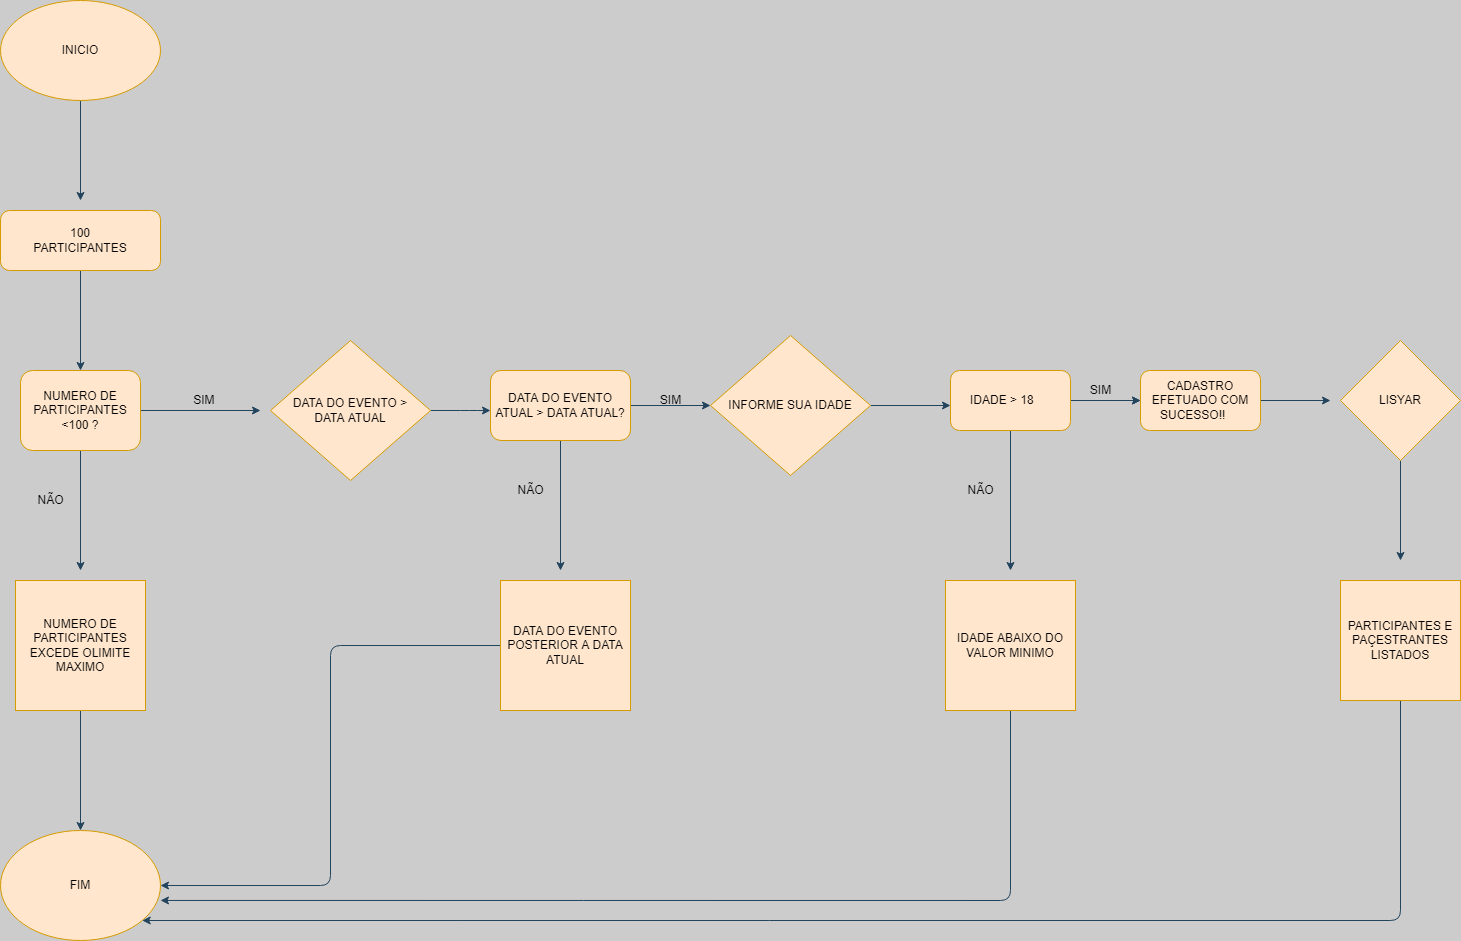

The diagram above was exported from draw.io. Its source (the exported page's mxGraphModel, read from the mxfile embedded in the PNG):
<mxGraphModel dx="4444" dy="2864" grid="1" gridSize="10" guides="1" tooltips="1" connect="1" arrows="1" fold="1" page="0" pageScale="1" pageWidth="827" pageHeight="1169" background="#CCCCCC" math="0" shadow="0">
  <root>
    <mxCell id="0" />
    <mxCell id="1" parent="0" />
    <mxCell id="BmBqFpGxbRgZtadu_o4O-18" style="edgeStyle=orthogonalEdgeStyle;curved=0;rounded=1;sketch=0;orthogonalLoop=1;jettySize=auto;html=1;exitX=0.5;exitY=1;exitDx=0;exitDy=0;fontColor=#000000;strokeColor=#23445D;" edge="1" parent="1" source="0mtarntNrjtSnHIrOxPD-1">
      <mxGeometry relative="1" as="geometry">
        <mxPoint x="-1210" y="-670" as="targetPoint" />
      </mxGeometry>
    </mxCell>
    <mxCell id="0mtarntNrjtSnHIrOxPD-1" value="INICIO" style="ellipse;whiteSpace=wrap;html=1;hachureGap=4;rounded=0;fillColor=#ffe6cc;strokeColor=#d79b00;" parent="1" vertex="1">
      <mxGeometry x="-1290" y="-870" width="160" height="100" as="geometry" />
    </mxCell>
    <mxCell id="BmBqFpGxbRgZtadu_o4O-19" style="edgeStyle=orthogonalEdgeStyle;curved=0;rounded=1;sketch=0;orthogonalLoop=1;jettySize=auto;html=1;fontColor=#000000;strokeColor=#23445D;" edge="1" parent="1" source="BmBqFpGxbRgZtadu_o4O-1">
      <mxGeometry relative="1" as="geometry">
        <mxPoint x="-1210" y="-500" as="targetPoint" />
      </mxGeometry>
    </mxCell>
    <mxCell id="BmBqFpGxbRgZtadu_o4O-1" value="100&lt;br&gt;PARTICIPANTES" style="rounded=1;whiteSpace=wrap;html=1;sketch=0;strokeColor=#d79b00;fillColor=#ffe6cc;" vertex="1" parent="1">
      <mxGeometry x="-1290" y="-660" width="160" height="60" as="geometry" />
    </mxCell>
    <mxCell id="BmBqFpGxbRgZtadu_o4O-27" style="edgeStyle=orthogonalEdgeStyle;curved=0;rounded=1;sketch=0;orthogonalLoop=1;jettySize=auto;html=1;fontColor=#000000;strokeColor=#23445D;" edge="1" parent="1" source="BmBqFpGxbRgZtadu_o4O-11">
      <mxGeometry relative="1" as="geometry">
        <mxPoint x="-1030" y="-460" as="targetPoint" />
        <Array as="points">
          <mxPoint x="-1030" y="-460" />
        </Array>
      </mxGeometry>
    </mxCell>
    <mxCell id="BmBqFpGxbRgZtadu_o4O-43" style="edgeStyle=orthogonalEdgeStyle;curved=0;rounded=1;sketch=0;orthogonalLoop=1;jettySize=auto;html=1;fontColor=#000000;strokeColor=#23445D;" edge="1" parent="1" source="BmBqFpGxbRgZtadu_o4O-11">
      <mxGeometry relative="1" as="geometry">
        <mxPoint x="-1210" y="-300" as="targetPoint" />
      </mxGeometry>
    </mxCell>
    <mxCell id="BmBqFpGxbRgZtadu_o4O-11" value="NUMERO DE PARTICIPANTES &amp;lt;100 ?" style="rounded=1;whiteSpace=wrap;html=1;sketch=0;strokeColor=#d79b00;fillColor=#ffe6cc;" vertex="1" parent="1">
      <mxGeometry x="-1270" y="-500" width="120" height="80" as="geometry" />
    </mxCell>
    <mxCell id="BmBqFpGxbRgZtadu_o4O-21" style="edgeStyle=orthogonalEdgeStyle;curved=0;rounded=1;sketch=0;orthogonalLoop=1;jettySize=auto;html=1;fontColor=#000000;strokeColor=#23445D;" edge="1" parent="1" source="BmBqFpGxbRgZtadu_o4O-13">
      <mxGeometry relative="1" as="geometry">
        <mxPoint x="-800" y="-460" as="targetPoint" />
        <Array as="points">
          <mxPoint x="-820" y="-460" />
          <mxPoint x="-820" y="-460" />
        </Array>
      </mxGeometry>
    </mxCell>
    <mxCell id="BmBqFpGxbRgZtadu_o4O-13" value="DATA DO EVENTO &amp;gt;&lt;br&gt;DATA ATUAL" style="rhombus;whiteSpace=wrap;html=1;rounded=0;sketch=0;strokeColor=#d79b00;fillColor=#ffe6cc;" vertex="1" parent="1">
      <mxGeometry x="-1020" y="-530" width="160" height="140" as="geometry" />
    </mxCell>
    <mxCell id="BmBqFpGxbRgZtadu_o4O-31" style="edgeStyle=orthogonalEdgeStyle;curved=0;rounded=1;sketch=0;orthogonalLoop=1;jettySize=auto;html=1;exitX=1;exitY=0.5;exitDx=0;exitDy=0;fontColor=#000000;strokeColor=#23445D;" edge="1" parent="1" source="BmBqFpGxbRgZtadu_o4O-17">
      <mxGeometry relative="1" as="geometry">
        <mxPoint x="-580" y="-465" as="targetPoint" />
      </mxGeometry>
    </mxCell>
    <mxCell id="BmBqFpGxbRgZtadu_o4O-44" style="edgeStyle=orthogonalEdgeStyle;curved=0;rounded=1;sketch=0;orthogonalLoop=1;jettySize=auto;html=1;fontColor=#000000;strokeColor=#23445D;" edge="1" parent="1" source="BmBqFpGxbRgZtadu_o4O-17">
      <mxGeometry relative="1" as="geometry">
        <mxPoint x="-730" y="-300" as="targetPoint" />
      </mxGeometry>
    </mxCell>
    <mxCell id="BmBqFpGxbRgZtadu_o4O-17" value="DATA DO EVENTO ATUAL &amp;gt; DATA ATUAL?" style="rounded=1;whiteSpace=wrap;html=1;sketch=0;strokeColor=#d79b00;fillColor=#ffe6cc;" vertex="1" parent="1">
      <mxGeometry x="-800" y="-500" width="140" height="70" as="geometry" />
    </mxCell>
    <mxCell id="BmBqFpGxbRgZtadu_o4O-25" value="SIM" style="text;html=1;align=center;verticalAlign=middle;resizable=0;points=[];autosize=1;strokeColor=none;fillColor=none;fontColor=#000000;" vertex="1" parent="1">
      <mxGeometry x="-640" y="-480" width="40" height="20" as="geometry" />
    </mxCell>
    <mxCell id="BmBqFpGxbRgZtadu_o4O-23" value="&amp;nbsp; &amp;nbsp; &amp;nbsp;SIM" style="text;html=1;align=center;verticalAlign=middle;resizable=0;points=[];autosize=1;strokeColor=none;fillColor=none;fontColor=#000000;" vertex="1" parent="1">
      <mxGeometry x="-1120" y="-480" width="50" height="20" as="geometry" />
    </mxCell>
    <mxCell id="BmBqFpGxbRgZtadu_o4O-32" style="edgeStyle=orthogonalEdgeStyle;curved=0;rounded=1;sketch=0;orthogonalLoop=1;jettySize=auto;html=1;fontColor=#000000;strokeColor=#23445D;" edge="1" parent="1" source="BmBqFpGxbRgZtadu_o4O-28">
      <mxGeometry relative="1" as="geometry">
        <mxPoint x="-340" y="-465" as="targetPoint" />
      </mxGeometry>
    </mxCell>
    <mxCell id="BmBqFpGxbRgZtadu_o4O-28" value="INFORME SUA IDADE" style="rhombus;whiteSpace=wrap;html=1;rounded=0;sketch=0;strokeColor=#d79b00;fillColor=#ffe6cc;" vertex="1" parent="1">
      <mxGeometry x="-580" y="-535" width="160" height="140" as="geometry" />
    </mxCell>
    <mxCell id="BmBqFpGxbRgZtadu_o4O-33" style="edgeStyle=orthogonalEdgeStyle;curved=0;rounded=1;sketch=0;orthogonalLoop=1;jettySize=auto;html=1;fontColor=#000000;strokeColor=#23445D;" edge="1" parent="1" source="BmBqFpGxbRgZtadu_o4O-30">
      <mxGeometry relative="1" as="geometry">
        <mxPoint x="-150" y="-470" as="targetPoint" />
      </mxGeometry>
    </mxCell>
    <mxCell id="BmBqFpGxbRgZtadu_o4O-36" value="" style="edgeStyle=orthogonalEdgeStyle;curved=0;rounded=1;sketch=0;orthogonalLoop=1;jettySize=auto;html=1;fontColor=#000000;strokeColor=#23445D;" edge="1" parent="1" source="BmBqFpGxbRgZtadu_o4O-30" target="BmBqFpGxbRgZtadu_o4O-35">
      <mxGeometry relative="1" as="geometry" />
    </mxCell>
    <mxCell id="BmBqFpGxbRgZtadu_o4O-45" style="edgeStyle=orthogonalEdgeStyle;curved=0;rounded=1;sketch=0;orthogonalLoop=1;jettySize=auto;html=1;fontColor=#000000;strokeColor=#23445D;" edge="1" parent="1" source="BmBqFpGxbRgZtadu_o4O-30">
      <mxGeometry relative="1" as="geometry">
        <mxPoint x="-280" y="-300" as="targetPoint" />
      </mxGeometry>
    </mxCell>
    <mxCell id="BmBqFpGxbRgZtadu_o4O-30" value="IDADE &amp;gt; 18&amp;nbsp;&lt;span style=&quot;white-space: pre&quot;&gt;&#09;&lt;/span&gt;" style="rounded=1;whiteSpace=wrap;html=1;sketch=0;strokeColor=#d79b00;fillColor=#ffe6cc;" vertex="1" parent="1">
      <mxGeometry x="-340" y="-500" width="120" height="60" as="geometry" />
    </mxCell>
    <mxCell id="BmBqFpGxbRgZtadu_o4O-38" style="edgeStyle=orthogonalEdgeStyle;curved=0;rounded=1;sketch=0;orthogonalLoop=1;jettySize=auto;html=1;fontColor=#000000;strokeColor=#23445D;" edge="1" parent="1" source="BmBqFpGxbRgZtadu_o4O-35">
      <mxGeometry relative="1" as="geometry">
        <mxPoint x="40" y="-470" as="targetPoint" />
      </mxGeometry>
    </mxCell>
    <mxCell id="BmBqFpGxbRgZtadu_o4O-35" value="CADASTRO EFETUADO COM SUCESSO!!&lt;span style=&quot;white-space: pre&quot;&gt;&#09;&lt;/span&gt;" style="rounded=1;whiteSpace=wrap;html=1;sketch=0;strokeColor=#d79b00;fillColor=#ffe6cc;" vertex="1" parent="1">
      <mxGeometry x="-150" y="-500" width="120" height="60" as="geometry" />
    </mxCell>
    <mxCell id="BmBqFpGxbRgZtadu_o4O-37" value="SIM" style="text;html=1;align=center;verticalAlign=middle;resizable=0;points=[];autosize=1;strokeColor=none;fillColor=none;fontColor=#000000;" vertex="1" parent="1">
      <mxGeometry x="-210" y="-490" width="40" height="20" as="geometry" />
    </mxCell>
    <mxCell id="BmBqFpGxbRgZtadu_o4O-41" style="edgeStyle=orthogonalEdgeStyle;curved=0;rounded=1;sketch=0;orthogonalLoop=1;jettySize=auto;html=1;exitX=0.5;exitY=1;exitDx=0;exitDy=0;fontColor=#000000;strokeColor=#23445D;" edge="1" parent="1" source="BmBqFpGxbRgZtadu_o4O-39">
      <mxGeometry relative="1" as="geometry">
        <mxPoint x="110" y="-310" as="targetPoint" />
      </mxGeometry>
    </mxCell>
    <mxCell id="BmBqFpGxbRgZtadu_o4O-39" value="LISYAR" style="rhombus;whiteSpace=wrap;html=1;rounded=0;sketch=0;strokeColor=#d79b00;fillColor=#ffe6cc;" vertex="1" parent="1">
      <mxGeometry x="50" y="-530" width="120" height="120" as="geometry" />
    </mxCell>
    <mxCell id="BmBqFpGxbRgZtadu_o4O-56" style="edgeStyle=orthogonalEdgeStyle;curved=0;rounded=1;sketch=0;orthogonalLoop=1;jettySize=auto;html=1;fontColor=#000000;strokeColor=#23445D;" edge="1" parent="1" source="BmBqFpGxbRgZtadu_o4O-42" target="BmBqFpGxbRgZtadu_o4O-53">
      <mxGeometry relative="1" as="geometry">
        <mxPoint x="-1110" y="60" as="targetPoint" />
        <Array as="points">
          <mxPoint x="110" y="50" />
        </Array>
      </mxGeometry>
    </mxCell>
    <mxCell id="BmBqFpGxbRgZtadu_o4O-42" value="PARTICIPANTES E PAÇESTRANTES LISTADOS" style="whiteSpace=wrap;html=1;aspect=fixed;rounded=0;sketch=0;strokeColor=#d79b00;fillColor=#ffe6cc;" vertex="1" parent="1">
      <mxGeometry x="50" y="-290" width="120" height="120" as="geometry" />
    </mxCell>
    <mxCell id="BmBqFpGxbRgZtadu_o4O-46" value="NÃO" style="text;html=1;align=center;verticalAlign=middle;resizable=0;points=[];autosize=1;strokeColor=none;fillColor=none;fontColor=#000000;" vertex="1" parent="1">
      <mxGeometry x="-1260" y="-380" width="40" height="20" as="geometry" />
    </mxCell>
    <mxCell id="BmBqFpGxbRgZtadu_o4O-47" value="NÃO" style="text;html=1;align=center;verticalAlign=middle;resizable=0;points=[];autosize=1;strokeColor=none;fillColor=none;fontColor=#000000;" vertex="1" parent="1">
      <mxGeometry x="-780" y="-390" width="40" height="20" as="geometry" />
    </mxCell>
    <mxCell id="BmBqFpGxbRgZtadu_o4O-48" value="NÃO" style="text;html=1;align=center;verticalAlign=middle;resizable=0;points=[];autosize=1;strokeColor=none;fillColor=none;fontColor=#000000;" vertex="1" parent="1">
      <mxGeometry x="-330" y="-390" width="40" height="20" as="geometry" />
    </mxCell>
    <mxCell id="BmBqFpGxbRgZtadu_o4O-54" style="edgeStyle=orthogonalEdgeStyle;curved=0;rounded=1;sketch=0;orthogonalLoop=1;jettySize=auto;html=1;entryX=1;entryY=0.5;entryDx=0;entryDy=0;fontColor=#000000;strokeColor=#23445D;" edge="1" parent="1" source="BmBqFpGxbRgZtadu_o4O-49" target="BmBqFpGxbRgZtadu_o4O-53">
      <mxGeometry relative="1" as="geometry" />
    </mxCell>
    <mxCell id="BmBqFpGxbRgZtadu_o4O-49" value="DATA DO EVENTO POSTERIOR A DATA ATUAL" style="whiteSpace=wrap;html=1;aspect=fixed;rounded=0;sketch=0;strokeColor=#d79b00;fillColor=#ffe6cc;" vertex="1" parent="1">
      <mxGeometry x="-790" y="-290" width="130" height="130" as="geometry" />
    </mxCell>
    <mxCell id="BmBqFpGxbRgZtadu_o4O-52" style="edgeStyle=orthogonalEdgeStyle;curved=0;rounded=1;sketch=0;orthogonalLoop=1;jettySize=auto;html=1;fontColor=#000000;strokeColor=#23445D;" edge="1" parent="1" source="BmBqFpGxbRgZtadu_o4O-50" target="BmBqFpGxbRgZtadu_o4O-53">
      <mxGeometry relative="1" as="geometry">
        <mxPoint x="-1210" as="targetPoint" />
      </mxGeometry>
    </mxCell>
    <mxCell id="BmBqFpGxbRgZtadu_o4O-50" value="NUMERO DE PARTICIPANTES EXCEDE OLIMITE MAXIMO" style="whiteSpace=wrap;html=1;aspect=fixed;rounded=0;sketch=0;strokeColor=#d79b00;fillColor=#ffe6cc;" vertex="1" parent="1">
      <mxGeometry x="-1275" y="-290" width="130" height="130" as="geometry" />
    </mxCell>
    <mxCell id="BmBqFpGxbRgZtadu_o4O-57" style="edgeStyle=orthogonalEdgeStyle;curved=0;rounded=1;sketch=0;orthogonalLoop=1;jettySize=auto;html=1;fontColor=#000000;strokeColor=#23445D;entryX=1;entryY=0.636;entryDx=0;entryDy=0;entryPerimeter=0;" edge="1" parent="1" source="BmBqFpGxbRgZtadu_o4O-51" target="BmBqFpGxbRgZtadu_o4O-53">
      <mxGeometry relative="1" as="geometry">
        <mxPoint x="-1120" y="29.999999999999545" as="targetPoint" />
        <Array as="points">
          <mxPoint x="-280" y="30" />
        </Array>
      </mxGeometry>
    </mxCell>
    <mxCell id="BmBqFpGxbRgZtadu_o4O-51" value="IDADE ABAIXO DO VALOR MINIMO" style="whiteSpace=wrap;html=1;aspect=fixed;rounded=0;sketch=0;strokeColor=#d79b00;fillColor=#ffe6cc;" vertex="1" parent="1">
      <mxGeometry x="-345" y="-290" width="130" height="130" as="geometry" />
    </mxCell>
    <mxCell id="BmBqFpGxbRgZtadu_o4O-53" value="FIM" style="ellipse;whiteSpace=wrap;html=1;rounded=0;sketch=0;strokeColor=#d79b00;fillColor=#ffe6cc;" vertex="1" parent="1">
      <mxGeometry x="-1290" y="-40" width="160" height="110" as="geometry" />
    </mxCell>
  </root>
</mxGraphModel>